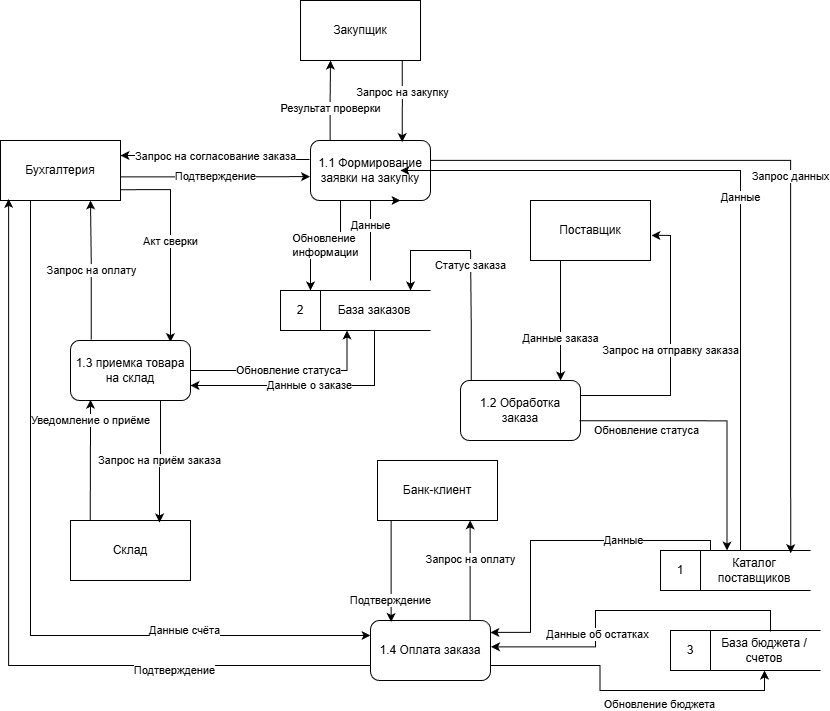

The diagram above was exported from draw.io. Its source (the exported page's mxGraphModel, read from the mxfile embedded in the PNG):
<mxGraphModel dx="1501" dy="894" grid="1" gridSize="10" guides="1" tooltips="1" connect="1" arrows="1" fold="1" page="1" pageScale="1" pageWidth="827" pageHeight="1169" math="0" shadow="0">
  <root>
    <mxCell id="0" />
    <mxCell id="1" parent="0" />
    <mxCell id="xIPxeeu_HkDO8Bx3ni4A-1" connectable="0" parent="1" style="group" value="" vertex="1">
      <mxGeometry height="40" width="150" x="930" y="640" as="geometry" />
    </mxCell>
    <mxCell id="xIPxeeu_HkDO8Bx3ni4A-2" parent="xIPxeeu_HkDO8Bx3ni4A-1" style="rounded=0;whiteSpace=wrap;html=1;fixedWidth=0;resizable=1;resizeHeight=0;strokeColor=light-dark(#ffffff, #ededed);" value="Каталог поставщиков" vertex="1">
      <mxGeometry height="40" width="110" x="39" as="geometry" />
    </mxCell>
    <mxCell id="xIPxeeu_HkDO8Bx3ni4A-3" parent="xIPxeeu_HkDO8Bx3ni4A-1" style="rounded=0;whiteSpace=wrap;html=1;" value="1" vertex="1">
      <mxGeometry height="40" width="40" as="geometry" />
    </mxCell>
    <mxCell id="xIPxeeu_HkDO8Bx3ni4A-4" edge="1" parent="xIPxeeu_HkDO8Bx3ni4A-1" source="xIPxeeu_HkDO8Bx3ni4A-2" style="endArrow=none;html=1;rounded=0;exitX=0;exitY=0;exitDx=0;exitDy=0;" value="">
      <mxGeometry height="50" relative="1" width="50" as="geometry">
        <mxPoint x="60" y="40" as="sourcePoint" />
        <mxPoint x="150" as="targetPoint" />
      </mxGeometry>
    </mxCell>
    <mxCell id="xIPxeeu_HkDO8Bx3ni4A-5" edge="1" parent="xIPxeeu_HkDO8Bx3ni4A-1" source="xIPxeeu_HkDO8Bx3ni4A-2" style="endArrow=none;html=1;rounded=0;exitX=0;exitY=1;exitDx=0;exitDy=0;" value="">
      <mxGeometry height="50" relative="1" width="50" as="geometry">
        <mxPoint x="70" y="30" as="sourcePoint" />
        <mxPoint x="150" y="40" as="targetPoint" />
      </mxGeometry>
    </mxCell>
    <mxCell id="xIPxeeu_HkDO8Bx3ni4A-6" connectable="0" parent="1" style="group" value="" vertex="1">
      <mxGeometry height="40" width="150" x="550" y="380" as="geometry" />
    </mxCell>
    <mxCell id="xIPxeeu_HkDO8Bx3ni4A-7" parent="xIPxeeu_HkDO8Bx3ni4A-6" style="rounded=0;whiteSpace=wrap;html=1;fixedWidth=0;resizable=1;resizeHeight=0;strokeColor=light-dark(#ffffff, #ededed);" value="База заказов" vertex="1">
      <mxGeometry height="40" width="110" x="39" as="geometry" />
    </mxCell>
    <mxCell id="xIPxeeu_HkDO8Bx3ni4A-8" parent="xIPxeeu_HkDO8Bx3ni4A-6" style="rounded=0;whiteSpace=wrap;html=1;" value="2" vertex="1">
      <mxGeometry height="40" width="40" as="geometry" />
    </mxCell>
    <mxCell id="xIPxeeu_HkDO8Bx3ni4A-9" edge="1" parent="xIPxeeu_HkDO8Bx3ni4A-6" source="xIPxeeu_HkDO8Bx3ni4A-7" style="endArrow=none;html=1;rounded=0;exitX=0;exitY=0;exitDx=0;exitDy=0;" value="">
      <mxGeometry height="50" relative="1" width="50" as="geometry">
        <mxPoint x="60" y="40" as="sourcePoint" />
        <mxPoint x="150" as="targetPoint" />
      </mxGeometry>
    </mxCell>
    <mxCell id="xIPxeeu_HkDO8Bx3ni4A-10" edge="1" parent="xIPxeeu_HkDO8Bx3ni4A-6" source="xIPxeeu_HkDO8Bx3ni4A-7" style="endArrow=none;html=1;rounded=0;exitX=0;exitY=1;exitDx=0;exitDy=0;" value="">
      <mxGeometry height="50" relative="1" width="50" as="geometry">
        <mxPoint x="70" y="30" as="sourcePoint" />
        <mxPoint x="150" y="40" as="targetPoint" />
      </mxGeometry>
    </mxCell>
    <mxCell id="xIPxeeu_HkDO8Bx3ni4A-11" connectable="0" parent="1" style="group" value="" vertex="1">
      <mxGeometry height="40" width="150" x="940" y="720" as="geometry" />
    </mxCell>
    <mxCell id="xIPxeeu_HkDO8Bx3ni4A-12" parent="xIPxeeu_HkDO8Bx3ni4A-11" style="rounded=0;whiteSpace=wrap;html=1;fixedWidth=0;resizable=1;resizeHeight=0;strokeColor=light-dark(#ffffff, #ededed);" value="База бюджета / счетов" vertex="1">
      <mxGeometry height="40" width="110" x="39" as="geometry" />
    </mxCell>
    <mxCell id="xIPxeeu_HkDO8Bx3ni4A-13" parent="xIPxeeu_HkDO8Bx3ni4A-11" style="rounded=0;whiteSpace=wrap;html=1;" value="3" vertex="1">
      <mxGeometry height="40" width="40" as="geometry" />
    </mxCell>
    <mxCell id="xIPxeeu_HkDO8Bx3ni4A-14" edge="1" parent="xIPxeeu_HkDO8Bx3ni4A-11" source="xIPxeeu_HkDO8Bx3ni4A-12" style="endArrow=none;html=1;rounded=0;exitX=0;exitY=0;exitDx=0;exitDy=0;" value="">
      <mxGeometry height="50" relative="1" width="50" as="geometry">
        <mxPoint x="60" y="40" as="sourcePoint" />
        <mxPoint x="150" as="targetPoint" />
      </mxGeometry>
    </mxCell>
    <mxCell id="xIPxeeu_HkDO8Bx3ni4A-15" edge="1" parent="xIPxeeu_HkDO8Bx3ni4A-11" source="xIPxeeu_HkDO8Bx3ni4A-12" style="endArrow=none;html=1;rounded=0;exitX=0;exitY=1;exitDx=0;exitDy=0;" value="">
      <mxGeometry height="50" relative="1" width="50" as="geometry">
        <mxPoint x="70" y="30" as="sourcePoint" />
        <mxPoint x="150" y="40" as="targetPoint" />
      </mxGeometry>
    </mxCell>
    <mxCell id="xIPxeeu_HkDO8Bx3ni4A-59" edge="1" parent="1" source="xIPxeeu_HkDO8Bx3ni4A-16" style="edgeStyle=orthogonalEdgeStyle;rounded=0;orthogonalLoop=1;jettySize=auto;html=1;entryX=0.833;entryY=0.027;entryDx=0;entryDy=0;exitX=1.003;exitY=0.82;exitDx=0;exitDy=0;exitPerimeter=0;entryPerimeter=0;" target="xIPxeeu_HkDO8Bx3ni4A-24" value="Акт сверки">
      <mxGeometry relative="1" as="geometry" />
    </mxCell>
    <mxCell id="xIPxeeu_HkDO8Bx3ni4A-63" edge="1" parent="1" source="xIPxeeu_HkDO8Bx3ni4A-16" style="rounded=0;orthogonalLoop=1;jettySize=auto;html=1;entryX=0;entryY=0.25;entryDx=0;entryDy=0;edgeStyle=orthogonalEdgeStyle;exitX=0.25;exitY=1;exitDx=0;exitDy=0;" target="xIPxeeu_HkDO8Bx3ni4A-25" value="Данные счёта">
      <mxGeometry relative="1" x="0.521" y="5" as="geometry">
        <mxPoint as="offset" />
        <mxPoint x="360" y="250" as="sourcePoint" />
      </mxGeometry>
    </mxCell>
    <mxCell id="xIPxeeu_HkDO8Bx3ni4A-16" parent="1" style="rounded=0;whiteSpace=wrap;html=1;" value="Бухгалтерия" vertex="1">
      <mxGeometry height="60" width="120" x="270" y="230" as="geometry" />
    </mxCell>
    <mxCell id="xIPxeeu_HkDO8Bx3ni4A-52" edge="1" parent="1" source="xIPxeeu_HkDO8Bx3ni4A-17" style="rounded=0;orthogonalLoop=1;jettySize=auto;html=1;entryX=0.836;entryY=0;entryDx=0;entryDy=0;edgeStyle=orthogonalEdgeStyle;exitX=0.25;exitY=1;exitDx=0;exitDy=0;entryPerimeter=0;" target="xIPxeeu_HkDO8Bx3ni4A-22" value="Данные заказа">
      <mxGeometry relative="1" x="0.2967" as="geometry">
        <mxPoint as="offset" />
        <Array as="points">
          <mxPoint x="830" y="470" />
        </Array>
        <mxPoint x="930" y="330" as="sourcePoint" />
        <mxPoint x="930" y="470" as="targetPoint" />
      </mxGeometry>
    </mxCell>
    <mxCell id="xIPxeeu_HkDO8Bx3ni4A-17" parent="1" style="rounded=0;whiteSpace=wrap;html=1;" value="Поставщик" vertex="1">
      <mxGeometry height="60" width="120" x="800" y="290" as="geometry" />
    </mxCell>
    <mxCell id="xIPxeeu_HkDO8Bx3ni4A-58" edge="1" parent="1" source="xIPxeeu_HkDO8Bx3ni4A-18" style="rounded=0;orthogonalLoop=1;jettySize=auto;html=1;edgeStyle=orthogonalEdgeStyle;entryX=0.164;entryY=0.989;entryDx=0;entryDy=0;entryPerimeter=0;exitX=0.164;exitY=0.012;exitDx=0;exitDy=0;exitPerimeter=0;" target="xIPxeeu_HkDO8Bx3ni4A-24" value="Уведомление о приёме">
      <mxGeometry relative="1" x="0.6667" as="geometry">
        <mxPoint as="offset" />
        <Array as="points">
          <mxPoint x="360" y="608" />
          <mxPoint x="360" y="608" />
          <mxPoint x="360" y="489" />
        </Array>
      </mxGeometry>
    </mxCell>
    <mxCell id="xIPxeeu_HkDO8Bx3ni4A-18" parent="1" style="rounded=0;whiteSpace=wrap;html=1;" value="Склад" vertex="1">
      <mxGeometry height="60" width="120" x="340" y="610" as="geometry" />
    </mxCell>
    <mxCell id="xIPxeeu_HkDO8Bx3ni4A-19" parent="1" style="rounded=0;whiteSpace=wrap;html=1;" value="Банк-клиент" vertex="1">
      <mxGeometry height="60" width="120" x="647" y="550" as="geometry" />
    </mxCell>
    <mxCell id="xIPxeeu_HkDO8Bx3ni4A-20" parent="1" style="rounded=0;whiteSpace=wrap;html=1;" value="Закупщик" vertex="1">
      <mxGeometry height="60" width="120" x="570" y="90" as="geometry" />
    </mxCell>
    <mxCell id="xIPxeeu_HkDO8Bx3ni4A-49" edge="1" parent="1" source="xIPxeeu_HkDO8Bx3ni4A-21" style="rounded=0;orthogonalLoop=1;jettySize=auto;html=1;exitX=0.163;exitY=0.025;exitDx=0;exitDy=0;entryX=0.25;entryY=1;entryDx=0;entryDy=0;edgeStyle=orthogonalEdgeStyle;exitPerimeter=0;" target="xIPxeeu_HkDO8Bx3ni4A-20" value="Результат проверки">
      <mxGeometry relative="1" x="-0.1854" as="geometry">
        <mxPoint as="offset" />
      </mxGeometry>
    </mxCell>
    <mxCell id="xIPxeeu_HkDO8Bx3ni4A-66" edge="1" parent="1" source="xIPxeeu_HkDO8Bx3ni4A-21" style="rounded=0;orthogonalLoop=1;jettySize=auto;html=1;edgeStyle=orthogonalEdgeStyle;entryX=0.829;entryY=0.068;entryDx=0;entryDy=0;entryPerimeter=0;exitX=0.999;exitY=0.331;exitDx=0;exitDy=0;exitPerimeter=0;" target="xIPxeeu_HkDO8Bx3ni4A-2" value="Запрос данных">
      <mxGeometry relative="1" as="geometry" />
    </mxCell>
    <mxCell id="xIPxeeu_HkDO8Bx3ni4A-67" edge="1" parent="1" source="xIPxeeu_HkDO8Bx3ni4A-21" style="rounded=0;orthogonalLoop=1;jettySize=auto;html=1;edgeStyle=orthogonalEdgeStyle;exitX=0.25;exitY=1;exitDx=0;exitDy=0;entryX=0.75;entryY=0;entryDx=0;entryDy=0;" target="xIPxeeu_HkDO8Bx3ni4A-8" value="Обновление&amp;nbsp;&lt;div&gt;информации&lt;/div&gt;">
      <mxGeometry relative="1" as="geometry">
        <mxPoint as="offset" />
        <Array as="points" />
        <mxPoint x="780" y="470" as="targetPoint" />
      </mxGeometry>
    </mxCell>
    <mxCell id="xIPxeeu_HkDO8Bx3ni4A-21" parent="1" style="rounded=1;whiteSpace=wrap;html=1;" value="1.1 Формирование заявки на закупку" vertex="1">
      <mxGeometry height="60" width="120" x="580" y="230" as="geometry" />
    </mxCell>
    <mxCell id="xIPxeeu_HkDO8Bx3ni4A-55" edge="1" parent="1" source="xIPxeeu_HkDO8Bx3ni4A-22" style="rounded=0;orthogonalLoop=1;jettySize=auto;html=1;entryX=1.008;entryY=0.581;entryDx=0;entryDy=0;edgeStyle=orthogonalEdgeStyle;exitX=1;exitY=0.25;exitDx=0;exitDy=0;entryPerimeter=0;" target="xIPxeeu_HkDO8Bx3ni4A-17" value="Запрос на отправку заказа">
      <mxGeometry relative="1" as="geometry" />
    </mxCell>
    <mxCell id="xIPxeeu_HkDO8Bx3ni4A-70" edge="1" parent="1" source="xIPxeeu_HkDO8Bx3ni4A-22" style="edgeStyle=orthogonalEdgeStyle;rounded=0;orthogonalLoop=1;jettySize=auto;html=1;exitX=0.09;exitY=-0.009;exitDx=0;exitDy=0;exitPerimeter=0;" value="Статус заказа">
      <mxGeometry relative="1" as="geometry">
        <Array as="points">
          <mxPoint x="741" y="420" />
          <mxPoint x="740" y="420" />
          <mxPoint x="740" y="340" />
          <mxPoint x="680" y="340" />
        </Array>
        <mxPoint x="680" y="380" as="targetPoint" />
      </mxGeometry>
    </mxCell>
    <mxCell id="xIPxeeu_HkDO8Bx3ni4A-22" parent="1" style="rounded=1;whiteSpace=wrap;html=1;" value="1.2 Обработка заказа" vertex="1">
      <mxGeometry height="60" width="120" x="730" y="470" as="geometry" />
    </mxCell>
    <mxCell id="xIPxeeu_HkDO8Bx3ni4A-71" edge="1" parent="1" source="xIPxeeu_HkDO8Bx3ni4A-24" style="rounded=0;orthogonalLoop=1;jettySize=auto;html=1;edgeStyle=orthogonalEdgeStyle;entryX=0.25;entryY=1;entryDx=0;entryDy=0;" target="xIPxeeu_HkDO8Bx3ni4A-7" value="Обновление статуса">
      <mxGeometry relative="1" as="geometry">
        <mxPoint x="1000" y="430" as="targetPoint" />
      </mxGeometry>
    </mxCell>
    <mxCell id="xIPxeeu_HkDO8Bx3ni4A-24" parent="1" style="rounded=1;whiteSpace=wrap;html=1;" value="1.3 приемка товара на склад" vertex="1">
      <mxGeometry height="60" width="120" x="340" y="430" as="geometry" />
    </mxCell>
    <mxCell id="xIPxeeu_HkDO8Bx3ni4A-62" edge="1" parent="1" source="xIPxeeu_HkDO8Bx3ni4A-25" style="rounded=0;orthogonalLoop=1;jettySize=auto;html=1;entryX=0.772;entryY=0.998;entryDx=0;entryDy=0;edgeStyle=orthogonalEdgeStyle;exitX=0.83;exitY=0.016;exitDx=0;exitDy=0;entryPerimeter=0;exitPerimeter=0;" target="xIPxeeu_HkDO8Bx3ni4A-19" value="Запрос на оплату">
      <mxGeometry relative="1" x="0.2392" as="geometry">
        <mxPoint as="offset" />
      </mxGeometry>
    </mxCell>
    <mxCell id="xIPxeeu_HkDO8Bx3ni4A-64" edge="1" parent="1" source="xIPxeeu_HkDO8Bx3ni4A-25" style="rounded=0;orthogonalLoop=1;jettySize=auto;html=1;entryX=0.068;entryY=0.973;entryDx=0;entryDy=0;edgeStyle=orthogonalEdgeStyle;entryPerimeter=0;exitX=0;exitY=0.75;exitDx=0;exitDy=0;" target="xIPxeeu_HkDO8Bx3ni4A-16" value="Подтверждение">
      <mxGeometry relative="1" x="-0.5273" y="5" as="geometry">
        <mxPoint as="offset" />
      </mxGeometry>
    </mxCell>
    <mxCell id="xIPxeeu_HkDO8Bx3ni4A-75" edge="1" parent="1" source="xIPxeeu_HkDO8Bx3ni4A-25" style="rounded=0;orthogonalLoop=1;jettySize=auto;html=1;edgeStyle=orthogonalEdgeStyle;exitX=1;exitY=0.75;exitDx=0;exitDy=0;entryX=0.5;entryY=1;entryDx=0;entryDy=0;" target="xIPxeeu_HkDO8Bx3ni4A-12" value="Обновление бюджета">
      <mxGeometry relative="1" x="0.2158" y="-14" as="geometry">
        <mxPoint as="offset" />
        <mxPoint x="980" y="770" as="targetPoint" />
      </mxGeometry>
    </mxCell>
    <mxCell id="xIPxeeu_HkDO8Bx3ni4A-25" parent="1" style="rounded=1;whiteSpace=wrap;html=1;" value="1.4 Оплата заказа" vertex="1">
      <mxGeometry height="60" width="120" x="640" y="710" as="geometry" />
    </mxCell>
    <mxCell id="xIPxeeu_HkDO8Bx3ni4A-50" edge="1" parent="1" source="xIPxeeu_HkDO8Bx3ni4A-16" style="edgeStyle=orthogonalEdgeStyle;rounded=0;orthogonalLoop=1;jettySize=auto;html=1;entryX=-0.004;entryY=0.602;entryDx=0;entryDy=0;entryPerimeter=0;exitX=1.003;exitY=0.607;exitDx=0;exitDy=0;exitPerimeter=0;" target="xIPxeeu_HkDO8Bx3ni4A-21" value="Подтверждение">
      <mxGeometry relative="1" as="geometry">
        <mxPoint x="319.28" y="314.8085714285713" as="sourcePoint" />
        <mxPoint x="610" y="220.00000000000003" as="targetPoint" />
      </mxGeometry>
    </mxCell>
    <mxCell id="xIPxeeu_HkDO8Bx3ni4A-51" edge="1" parent="1" source="xIPxeeu_HkDO8Bx3ni4A-21" style="rounded=0;orthogonalLoop=1;jettySize=auto;html=1;entryX=1;entryY=0.25;entryDx=0;entryDy=0;edgeStyle=orthogonalEdgeStyle;exitX=-0.008;exitY=0.317;exitDx=0;exitDy=0;exitPerimeter=0;" target="xIPxeeu_HkDO8Bx3ni4A-16" value="Запрос на согласование заказа">
      <mxGeometry relative="1" as="geometry" />
    </mxCell>
    <mxCell id="xIPxeeu_HkDO8Bx3ni4A-57" edge="1" parent="1" source="xIPxeeu_HkDO8Bx3ni4A-24" style="rounded=0;orthogonalLoop=1;jettySize=auto;html=1;entryX=0.742;entryY=0.034;entryDx=0;entryDy=0;entryPerimeter=0;edgeStyle=orthogonalEdgeStyle;exitX=0.75;exitY=1;exitDx=0;exitDy=0;" target="xIPxeeu_HkDO8Bx3ni4A-18" value="Запрос на приём заказа">
      <mxGeometry relative="1" as="geometry">
        <Array as="points">
          <mxPoint x="430" y="550" />
          <mxPoint x="429" y="550" />
        </Array>
      </mxGeometry>
    </mxCell>
    <mxCell id="xIPxeeu_HkDO8Bx3ni4A-60" edge="1" parent="1" source="xIPxeeu_HkDO8Bx3ni4A-24" style="rounded=0;orthogonalLoop=1;jettySize=auto;html=1;edgeStyle=orthogonalEdgeStyle;entryX=0.75;entryY=1;entryDx=0;entryDy=0;exitX=0.173;exitY=-0.013;exitDx=0;exitDy=0;exitPerimeter=0;" target="xIPxeeu_HkDO8Bx3ni4A-16" value="Запрос на оплату">
      <mxGeometry relative="1" as="geometry">
        <Array as="points">
          <mxPoint x="361" y="355" />
          <mxPoint x="360" y="355" />
        </Array>
        <mxPoint x="580" y="460" as="sourcePoint" />
        <mxPoint x="350" y="340" as="targetPoint" />
      </mxGeometry>
    </mxCell>
    <mxCell id="xIPxeeu_HkDO8Bx3ni4A-61" edge="1" parent="1" source="xIPxeeu_HkDO8Bx3ni4A-19" style="rounded=0;orthogonalLoop=1;jettySize=auto;html=1;entryX=0.172;entryY=0.025;entryDx=0;entryDy=0;edgeStyle=orthogonalEdgeStyle;exitX=0.114;exitY=1.002;exitDx=0;exitDy=0;exitPerimeter=0;entryPerimeter=0;" target="xIPxeeu_HkDO8Bx3ni4A-25" value="Подтверждение">
      <mxGeometry relative="1" x="0.5721" y="-1" as="geometry">
        <mxPoint as="offset" />
      </mxGeometry>
    </mxCell>
    <mxCell id="xIPxeeu_HkDO8Bx3ni4A-65" edge="1" parent="1" source="xIPxeeu_HkDO8Bx3ni4A-2" style="rounded=0;orthogonalLoop=1;jettySize=auto;html=1;edgeStyle=orthogonalEdgeStyle;exitX=0.5;exitY=0;exitDx=0;exitDy=0;" value="Данные">
      <mxGeometry relative="1" as="geometry">
        <Array as="points">
          <mxPoint x="1010" y="640" />
          <mxPoint x="1010" y="260" />
        </Array>
        <mxPoint x="670" y="260" as="targetPoint" />
      </mxGeometry>
    </mxCell>
    <mxCell id="xIPxeeu_HkDO8Bx3ni4A-68" edge="1" parent="1" style="rounded=0;orthogonalLoop=1;jettySize=auto;html=1;edgeStyle=orthogonalEdgeStyle;entryX=0.75;entryY=1;entryDx=0;entryDy=0;" target="xIPxeeu_HkDO8Bx3ni4A-21" value="Данные">
      <mxGeometry relative="1" as="geometry">
        <Array as="points">
          <mxPoint x="640" y="320" />
          <mxPoint x="640" y="320" />
        </Array>
        <mxPoint x="640" y="370" as="sourcePoint" />
        <mxPoint x="630" y="290" as="targetPoint" />
      </mxGeometry>
    </mxCell>
    <mxCell id="xIPxeeu_HkDO8Bx3ni4A-69" edge="1" parent="1" source="xIPxeeu_HkDO8Bx3ni4A-22" style="rounded=0;orthogonalLoop=1;jettySize=auto;html=1;entryX=0.25;entryY=0;entryDx=0;entryDy=0;edgeStyle=orthogonalEdgeStyle;exitX=0.992;exitY=0.671;exitDx=0;exitDy=0;exitPerimeter=0;" target="xIPxeeu_HkDO8Bx3ni4A-2" value="Обновление статуса">
      <mxGeometry relative="1" x="-0.5114" y="-10" as="geometry">
        <mxPoint as="offset" />
      </mxGeometry>
    </mxCell>
    <mxCell id="xIPxeeu_HkDO8Bx3ni4A-72" edge="1" parent="1" source="xIPxeeu_HkDO8Bx3ni4A-7" style="rounded=0;orthogonalLoop=1;jettySize=auto;html=1;entryX=1;entryY=0.75;entryDx=0;entryDy=0;edgeStyle=orthogonalEdgeStyle;exitX=0.5;exitY=1;exitDx=0;exitDy=0;" target="xIPxeeu_HkDO8Bx3ni4A-24" value="Данные о заказе">
      <mxGeometry relative="1" as="geometry">
        <mxPoint x="990" y="390" as="sourcePoint" />
      </mxGeometry>
    </mxCell>
    <mxCell id="xIPxeeu_HkDO8Bx3ni4A-73" edge="1" parent="1" style="rounded=0;orthogonalLoop=1;jettySize=auto;html=1;entryX=0.999;entryY=0.198;entryDx=0;entryDy=0;edgeStyle=orthogonalEdgeStyle;entryPerimeter=0;" target="xIPxeeu_HkDO8Bx3ni4A-25" value="Данные">
      <mxGeometry relative="1" x="-0.3976" as="geometry">
        <mxPoint as="offset" />
        <Array as="points">
          <mxPoint x="980" y="630" />
          <mxPoint x="800" y="630" />
          <mxPoint x="800" y="722" />
        </Array>
        <mxPoint x="980" y="640" as="sourcePoint" />
      </mxGeometry>
    </mxCell>
    <mxCell id="xIPxeeu_HkDO8Bx3ni4A-74" edge="1" parent="1" style="rounded=0;orthogonalLoop=1;jettySize=auto;html=1;entryX=1.004;entryY=0.44;entryDx=0;entryDy=0;entryPerimeter=0;edgeStyle=orthogonalEdgeStyle;" target="xIPxeeu_HkDO8Bx3ni4A-25" value="Данные об остатках">
      <mxGeometry relative="1" x="0.1502" y="24" as="geometry">
        <mxPoint as="offset" />
        <Array as="points">
          <mxPoint x="1040" y="700" />
          <mxPoint x="865" y="700" />
          <mxPoint x="865" y="736" />
        </Array>
        <mxPoint x="1040" y="721" as="sourcePoint" />
      </mxGeometry>
    </mxCell>
    <mxCell id="xIPxeeu_HkDO8Bx3ni4A-76" edge="1" parent="1" source="xIPxeeu_HkDO8Bx3ni4A-20" style="rounded=0;orthogonalLoop=1;jettySize=auto;html=1;entryX=0.764;entryY=0.027;entryDx=0;entryDy=0;entryPerimeter=0;exitX=0.848;exitY=1;exitDx=0;exitDy=0;exitPerimeter=0;edgeStyle=orthogonalEdgeStyle;" target="xIPxeeu_HkDO8Bx3ni4A-21" value="&lt;span style=&quot;float: none; display: inline !important; color: rgb(0, 0, 0); background-color: rgb(255, 255, 255);&quot;&gt;Запрос на закупку&lt;/span&gt;">
      <mxGeometry relative="1" x="-0.2394" as="geometry">
        <mxPoint as="offset" />
      </mxGeometry>
    </mxCell>
  </root>
</mxGraphModel>